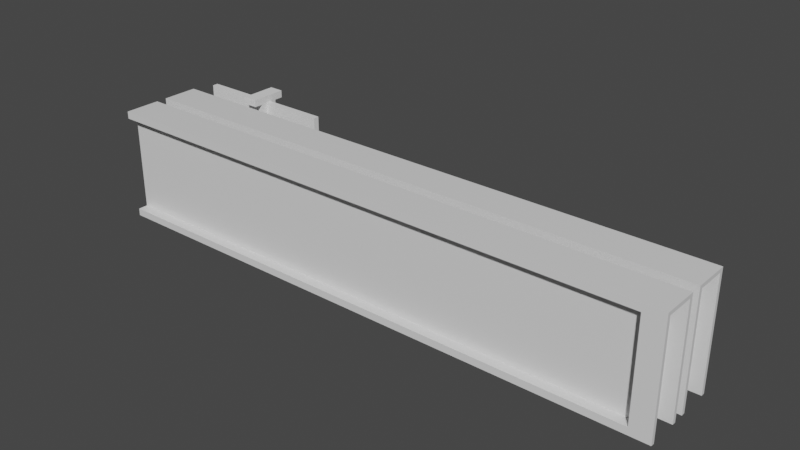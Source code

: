 # Source: A02_Suporte_Prateleira_Consul_240.blend  (saved by Blender 2.92.15; exported with 4.5.12 LTS)
import bpy
from mathutils import Matrix  # noqa: F401  (used for matrix-valued properties, if any)

bpy.ops.wm.read_factory_settings(use_empty=True)
scene = bpy.context.scene
scene.name = 'Scene'

# ---- collections
col_collection_001 = bpy.data.collections.new('Collection.001'); scene.collection.children.link(col_collection_001)

# ---- materials (node trees are filled in below, after node groups)
mat_material_001 = bpy.data.materials.new('Material.001')
mat_material_001.alpha_threshold = 0.0
mat_material_001.use_transparent_shadow = False
mat_material_001.line_color = (0.0, 0.0, 0.0, 1.0)

# ---- material node trees
mat_material_001.use_nodes = True; mat_material_001.node_tree.nodes.clear()
_N = mat_material_001.node_tree.nodes; _L = mat_material_001.node_tree.links
n0 = _N.new('ShaderNodeOutputMaterial'); n0.name = 'Material Output'; n0.location = (300, 300)
n1 = _N.new('ShaderNodeBsdfPrincipled'); n1.name = 'Principled BSDF'; n1.location = (10, 300)
n1.distribution = 'GGX'
n1.subsurface_method = 'BURLEY'
n1.inputs[2].default_value = 0.4
n1.inputs[3].default_value = 1.45
n1.inputs[27].default_value = (0.0, 0.0, 0.0, 1.0)
n1.inputs[28].default_value = 1.0
_L.new(n1.outputs[0], n0.inputs[0])
n0.is_active_output = True

# ---- world
world_world = bpy.data.worlds.new('World'); scene.world = world_world
world_world.use_nodes = True; world_world.node_tree.nodes.clear()
_N = world_world.node_tree.nodes; _L = world_world.node_tree.links
n0 = _N.new('ShaderNodeOutputWorld'); n0.name = 'World Output'; n0.location = (300, 300)
n1 = _N.new('ShaderNodeBackground'); n1.name = 'Background'; n1.location = (10, 300)
n1.inputs[0].default_value = (0.05088, 0.05088, 0.05088, 1.0)
_L.new(n1.outputs[0], n0.inputs[0])
n0.is_active_output = True
world_world.color = (0.05088, 0.05088, 0.05088)
world_world.use_sun_shadow = False
world_world.sun_shadow_jitter_overblur = 0.0

# ---- meshes
me_cube_005 = bpy.data.meshes.new('Cube.005')
me_cube_005.from_pydata([(-1.8, 1.817, 3.051), (2.2, 1.817, 3.051), (-1.8, 2.511, 3.051), (2.2, 2.511, 3.051), (-1.8, 1.817, 0.2034), (2.2, 1.817, 0.2034), (-1.8, 2.511, 0.2034), (2.2, 2.511, 0.2034), (-4.768e-07, 2.511, 3.051), (-4.768e-07, 1.817, 3.051), (0.0, 2.511, 0.2034), (0.0, 1.817, 0.2034), (0.4, 1.817, 3.051), (0.4, 2.511, 3.051), (0.4, 1.817, 0.2034), (0.4, 2.511, 0.2034), (0.0, 4.286, 1.49e-08), (0.4, 4.286, -2.235e-07), (0.0, -2.384e-07, 1.49e-08), (0.4, -2.384e-07, -2.235e-07), (0.4, 3.214, 3.051), (-4.768e-07, 3.214, 3.051), (0.4, 1.071, 3.051), (-4.768e-07, 1.071, 3.051), (0.4, 0.0, 3.051), (0.4, 0.0, 3.254), (-4.768e-07, 0.0, 3.051), (-4.768e-07, 0.0, 3.254), (0.4, 4.286, 3.051), (0.4, 4.286, 3.254), (-4.768e-07, 4.286, 3.254), (-4.768e-07, 4.286, 3.051), (-2.384e-07, 3.214, 0.2034), (0.4, 3.214, 0.2034), (0.4, 1.071, 0.2034), (-2.384e-07, 1.071, 0.2034), (0.0, 4.286, 0.2034), (0.4, 4.286, 0.2034), (0.0, -2.384e-07, 0.2034), (0.4, -2.384e-07, 0.2034)], [], [(14, 15, 7, 5), (0, 2, 6, 4), (3, 1, 5, 7), (4, 6, 10, 11), (9, 0, 4, 11), (9, 8, 2, 0), (3, 13, 12, 1), (13, 3, 7, 15), (10, 6, 2, 8), (14, 5, 1, 12), (27, 25, 29, 30), (25, 27, 26, 24), (23, 22, 24, 26), (29, 28, 31, 30), (20, 21, 31, 28), (13, 20, 28, 29, 25, 24, 22, 12), (20, 33, 32, 21), (18, 16, 17, 19), (38, 18, 19, 39), (15, 33, 20, 13), (8, 9, 23, 26, 27, 30, 31, 21), (34, 35, 38, 39), (23, 35, 34, 22), (33, 37, 36, 32), (16, 36, 37, 17), (14, 12, 22, 34), (14, 34, 39, 19, 17, 37, 33, 15), (10, 8, 21, 32), (11, 35, 23, 9), (18, 38, 35, 11, 10, 32, 36, 16)])
_uv = me_cube_005.uv_layers.new(name='UVMap')
_uv.uv.foreach_set('vector', [0.0, 0.0, 0.0, 0.0, 0.375, 0.6927, 0.375, 0.75, 0.875, 0.75, 0.875, 0.6927, 0.125, 0.6927, 0.125, 0.75, 0.625, 0.6927, 0.625, 0.75, 0.375, 0.75, 0.375, 0.6927, 0.125, 0.75, 0.125, 0.6927, 0.25, 0.6927, 0.25, 0.75, 0.0, 0.0, 0.875, 0.75, 0.125, 0.75, 0.25, 0.75, 0.0, 0.0, 0.0, 0.0, 0.875, 0.6927, 0.875, 0.75, 0.625, 0.6927, 0.0, 0.0, 0.0, 0.0, 0.625, 0.75, 0.0, 0.0, 0.625, 0.6927, 0.375, 0.6927, 0.0, 0.0, 0.25, 0.6927, 0.125, 0.6927, 0.875, 0.6927, 0.0, 0.0, 0.0, 0.0, 0.375, 0.75, 0.625, 0.75, 0.0, 0.0, 0.0, 0.0, 0.0, 0.0, 0.0, 0.0, 0.0, 0.0, 0.0, 0.0, 0.0, 0.0, 0.0, 0.0, 0.0, 0.0, 0.0, 0.0, 0.0, 0.0, 0.0, 0.0, 0.0, 0.0, 0.0, 0.0, 0.0, 0.0, 0.0, 0.0, 0.0, 0.0, 0.0, 0.0, 0.0, 0.0, 0.0, 0.0, 0.0, 0.0, 0.0, 0.0, 0.0, 0.0, 0.0, 0.0, 0.0, 0.0, 0.0, 0.0, 0.0, 0.0, 0.0, 0.0, 0.0, 0.0, 0.0, 0.0, 0.0, 0.0, 0.0, 0.0, 0.0, 0.0, 0.0, 0.0, 0.0, 0.0, 0.0, 0.0, 0.0, 0.0, 0.0, 0.0, 0.0, 0.0, 0.0, 0.0, 0.0, 0.0, 0.0, 0.0, 0.0, 0.0, 0.0, 0.0, 0.0, 0.0, 0.0, 0.0, 0.0, 0.0, 0.0, 0.0, 0.0, 0.0, 0.0, 0.0, 0.0, 0.0, 0.0, 0.0, 0.0, 0.0, 0.0, 0.0, 0.0, 0.0, 0.0, 0.0, 0.0, 0.0, 0.0, 0.0, 0.0, 0.0, 0.0, 0.0, 0.0, 0.0, 0.0, 0.0, 0.0, 0.0, 0.0, 0.0, 0.0, 0.0, 0.0, 0.0, 0.0, 0.0, 0.0, 0.0, 0.0, 0.0, 0.0, 0.0, 0.0, 0.0, 0.0, 0.0, 0.0, 0.0, 0.0, 0.0, 0.0, 0.0, 0.0, 0.0, 0.0, 0.0, 0.0, 0.0, 0.0, 0.0, 0.0, 0.0, 0.0, 0.0, 0.25, 0.6927, 0.0, 0.0, 0.0, 0.0, 0.0, 0.0, 0.25, 0.75, 0.0, 0.0, 0.0, 0.0, 0.0, 0.0, 0.0, 0.0, 0.0, 0.0, 0.0, 0.0, 0.25, 0.75, 0.25, 0.6927, 0.0, 0.0, 0.0, 0.0, 0.0, 0.0])
me_cube_005.use_remesh_fix_poles = True
me_cube_005.use_remesh_preserve_attributes = False
me_cube_005.use_mirror_vertex_groups = False
me_cube_005.update()
me_cube_001 = bpy.data.meshes.new('Cube.001')
me_cube_001.from_pydata([(-16.0, -1.0, 3.1), (-16.0, -1.0, 1.431e-06), (-16.0, -2.027e-06, 3.1), (-16.0, -2.265e-06, 1.431e-06), (-15.45, -0.175, 1.431e-06), (-16.0, -0.9, 1.431e-06), (-16.0, -0.9, 3.0), (-15.41, -0.7263, 1.431e-06), (-15.36, -0.6425, 1.431e-06), (-16.0, -0.1, 3.0), (-16.0, -0.1, 1.431e-06), (-15.27, -0.6, 1.431e-06), (2.178e-06, -0.6, 1.431e-06), (-15.45, -1.909e-06, 2.9), (2.71e-07, -0.2738, 2.9), (-15.45, -1.0, 1.431e-06), (-15.45, -1.0, 2.9), (-15.45, -0.825, 1.431e-06), (2.178e-06, -0.6, 2.9), (2.71e-07, -1.891e-06, 3.1), (-15.45, -0.825, 2.9), (-15.27, -0.6, 2.9), (-15.41, -0.7263, 2.9), (-15.27, -0.4, 0.2), (-15.27, -0.4, 2.9), (-15.41, -0.2738, 2.9), (2.178e-06, -0.4, 2.9), (-15.27, -0.4, 1.431e-06), (-15.36, -0.3575, 1.431e-06), (-15.41, -0.2738, 1.431e-06), (-15.45, -2.027e-06, 1.431e-06), (2.178e-06, -0.4, 1.431e-06), (2.71e-07, 2.384e-07, 2.9), (-15.55, -0.1, 1.431e-06), (-15.55, -0.9, 1.431e-06), (-15.55, -0.1, 3.0), (-15.55, -0.9, 3.0), (2.71e-07, -1.0, 2.9), (2.71e-07, -0.7262, 2.9), (2.71e-07, -1.0, 3.1), (1.617e-07, -0.2738, 0.2), (2.069e-06, -0.4, 0.2), (-15.45, -1.0, 0.2), (1.748e-08, -1.0, 0.2), (-2.842e-14, -1.0, 2.384e-07), (-15.45, -0.825, 0.2), (-15.41, -0.7263, 0.2), (1.748e-08, 0.0, 0.2), (0.0, 0.0, 0.0), (-15.41, -0.2738, 0.2), (-15.45, -0.175, 0.2), (-15.45, -2.087e-06, 0.2), (2.069e-06, -0.6, 0.2), (-15.45, -0.175, 2.9), (1.748e-08, -0.7263, 0.2), (-15.27, -0.6, 0.2), (-15.36, -0.3575, 2.9), (-15.36, -0.6425, 2.9)], [(57, 21), (56, 25), (24, 56), (22, 57)], [(2, 3, 10, 9, 6, 5, 1, 0), (33, 34, 36, 35), (10, 33, 35, 9), (6, 9, 35, 36), (6, 36, 34, 5), (30, 4, 29, 28, 27, 11, 8, 7, 17, 15, 1, 5, 34, 33, 10, 3), (46, 22, 20, 45), (8, 11, 12, 44, 15, 17, 7), (30, 48, 47, 51, 13, 32, 19, 2, 3), (50, 53, 13, 51), (42, 45, 20, 16), (50, 49, 25, 53), (18, 52, 12, 11, 55, 21), (23, 24, 21, 55, 11, 27), (46, 54, 38, 22), (27, 31, 41, 26, 24, 23), (40, 14, 25, 49), (51, 47, 40, 49, 50), (14, 32, 13, 53, 25), (43, 54, 46, 45, 42), (38, 37, 16, 20, 22), (0, 1, 15, 44, 43, 42, 16, 37, 39), (52, 18, 26, 41, 31, 48, 47, 40, 14, 32, 19, 39, 37, 38, 54, 43, 44, 12), (4, 30, 48, 31, 27, 28, 29), (0, 39, 19, 2), (18, 21, 24, 26)])
_uv = me_cube_001.uv_layers.new(name='UVMap')
_uv.uv.foreach_set('vector', [0.0, 0.0, 0.0, 0.0, 0.0, 0.0, 0.0, 0.0, 0.0, 0.0, 0.0, 0.0, 0.0, 0.0, 0.0, 0.0, 0.0, 0.0, 0.0, 0.0, 0.0, 0.0, 0.0, 0.0, 0.0, 0.0, 0.0, 0.0, 0.0, 0.0, 0.0, 0.0, 0.0, 0.0, 0.0, 0.0, 0.0, 0.0, 0.0, 0.0, 0.0, 0.0, 0.0, 0.0, 0.0, 0.0, 0.0, 0.0, 0.0, 0.0, 0.0, 0.0, 0.0, 0.0, 0.0, 0.0, 0.0, 0.0, 0.0, 0.0, 0.0, 0.0, 0.0, 0.0, 0.0, 0.0, 0.0, 0.0, 0.0, 0.0, 0.0, 0.0, 0.0, 0.0, 0.0, 0.0, 0.0, 0.0, 0.0, 0.0, 0.0, 0.0, 0.0, 0.0, 0.0, 0.0, 0.0, 0.0, 0.0, 0.0, 0.0, 0.0, 0.0, 0.0, 0.0, 0.0, 0.0, 0.0, 0.0, 0.0, 0.0, 0.0, 0.0, 0.0, 0.0, 0.0, 0.0, 0.0, 0.0, 0.0, 0.0, 0.0, 0.0, 0.0, 0.0, 0.0, 0.0, 0.0, 0.0, 0.0, 0.0, 0.0, 0.0, 0.0, 0.0, 0.0, 0.0, 0.0, 0.0, 0.0, 0.0, 0.0, 0.0, 0.0, 0.0, 0.0, 0.0, 0.0, 0.0, 0.0, 0.0, 0.0, 0.0, 0.0, 0.0, 0.0, 0.0, 0.0, 0.0, 0.0, 0.0, 0.0, 0.0, 0.0, 0.0, 0.0, 0.0, 0.0, 0.0, 0.0, 0.0, 0.0, 0.0, 0.0, 0.0, 0.0, 0.0, 0.0, 0.0, 0.0, 0.0, 0.0, 0.0, 0.0, 0.0, 0.0, 0.0, 0.0, 0.0, 0.0, 0.0, 0.0, 0.0, 0.0, 0.0, 0.0, 0.0, 0.0, 0.0, 0.0, 0.0, 0.0, 0.0, 0.0, 0.0, 0.0, 0.0, 0.0, 0.0, 0.0, 0.0, 0.0, 0.0, 0.0, 0.0, 0.0, 0.0, 0.0, 0.0, 0.0, 0.0, 0.0, 0.0, 0.0, 0.0, 0.0, 0.0, 0.0, 0.0, 0.0, 0.0, 0.0, 0.0, 0.0, 0.0, 0.0, 0.0, 0.0, 0.0, 0.0, 0.0, 0.0, 0.0, 0.0, 0.0, 0.0, 0.0, 0.0, 0.0, 0.0, 0.0, 0.0, 0.0, 0.0, 0.0, 0.0, 0.0, 0.0, 0.0, 0.0, 0.0, 0.0, 0.0, 0.0, 0.0, 0.0, 0.0, 0.0, 0.0, 0.0, 0.0, 0.0, 0.0, 0.0, 0.0, 0.0, 0.0, 0.0, 0.0, 0.0, 0.0, 0.0, 0.0, 0.0, 0.0, 0.0, 0.0, 0.0, 0.0, 0.0, 0.0, 0.0, 0.0, 0.0, 0.0, 0.0, 0.0, 0.0, 0.0, 0.0, 0.0, 0.0, 0.0, 0.0, 0.0, 0.0, 0.0, 0.0, 0.0, 0.0, 0.0, 0.0, 0.0, 0.0, 0.0, 0.0, 0.0, 0.0, 0.0, 0.0, 0.0, 0.0, 0.0, 0.0, 0.0, 0.0, 0.0, 0.0, 0.0, 0.0])
_ca = me_cube_001.color_attributes.new('Col', 'BYTE_COLOR', 'CORNER')
_ca.data.foreach_set('color', [1.0, 1.0, 1.0, 1.0, 1.0, 1.0, 1.0, 1.0, 1.0, 1.0, 1.0, 1.0, 1.0, 1.0, 1.0, 1.0, 1.0, 1.0, 1.0, 1.0, 1.0, 1.0, 1.0, 1.0, 1.0, 1.0, 1.0, 1.0, 1.0, 1.0, 1.0, 1.0, 1.0, 1.0, 1.0, 1.0, 1.0, 1.0, 1.0, 1.0, 1.0, 1.0, 1.0, 1.0, 1.0, 1.0, 1.0, 1.0, 1.0, 1.0, 1.0, 1.0, 1.0, 1.0, 1.0, 1.0, 1.0, 1.0, 1.0, 1.0, 1.0, 1.0, 1.0, 1.0, 1.0, 1.0, 1.0, 1.0, 1.0, 1.0, 1.0, 1.0, 1.0, 1.0, 1.0, 1.0, 1.0, 1.0, 1.0, 1.0, 1.0, 1.0, 1.0, 1.0, 1.0, 1.0, 1.0, 1.0, 1.0, 1.0, 1.0, 1.0, 1.0, 1.0, 1.0, 1.0, 1.0, 1.0, 1.0, 1.0, 1.0, 1.0, 1.0, 1.0, 1.0, 1.0, 1.0, 1.0, 1.0, 1.0, 1.0, 1.0, 1.0, 1.0, 1.0, 1.0, 1.0, 1.0, 1.0, 1.0, 1.0, 1.0, 1.0, 1.0, 1.0, 1.0, 1.0, 1.0, 1.0, 1.0, 1.0, 1.0, 1.0, 1.0, 1.0, 1.0, 1.0, 1.0, 1.0, 1.0, 1.0, 1.0, 1.0, 1.0, 1.0, 1.0, 1.0, 1.0, 1.0, 1.0, 1.0, 1.0, 1.0, 1.0, 1.0, 1.0, 1.0, 1.0, 1.0, 1.0, 1.0, 1.0, 1.0, 1.0, 1.0, 1.0, 1.0, 1.0, 1.0, 1.0, 1.0, 1.0, 1.0, 1.0, 1.0, 1.0, 1.0, 1.0, 1.0, 1.0, 1.0, 1.0, 1.0, 1.0, 1.0, 1.0, 1.0, 1.0, 1.0, 1.0, 1.0, 1.0, 1.0, 1.0, 1.0, 1.0, 1.0, 1.0, 1.0, 1.0, 1.0, 1.0, 1.0, 1.0, 1.0, 1.0, 1.0, 1.0, 1.0, 1.0, 1.0, 1.0, 1.0, 1.0, 1.0, 1.0, 1.0, 1.0, 1.0, 1.0, 1.0, 1.0, 1.0, 1.0, 1.0, 1.0, 1.0, 1.0, 1.0, 1.0, 1.0, 1.0, 1.0, 1.0, 1.0, 1.0, 1.0, 1.0, 1.0, 1.0, 1.0, 1.0, 1.0, 1.0, 1.0, 1.0, 1.0, 1.0, 1.0, 1.0, 1.0, 1.0, 1.0, 1.0, 1.0, 1.0, 1.0, 1.0, 1.0, 1.0, 1.0, 1.0, 1.0, 1.0, 1.0, 1.0, 1.0, 1.0, 1.0, 1.0, 1.0, 1.0, 1.0, 1.0, 1.0, 1.0, 1.0, 1.0, 1.0, 1.0, 1.0, 1.0, 1.0, 1.0, 1.0, 1.0, 1.0, 1.0, 1.0, 1.0, 1.0, 1.0, 1.0, 1.0, 1.0, 1.0, 1.0, 1.0, 1.0, 1.0, 1.0, 1.0, 1.0, 1.0, 1.0, 1.0, 1.0, 1.0, 1.0, 1.0, 1.0, 1.0, 1.0, 1.0, 1.0, 1.0, 1.0, 1.0, 1.0, 1.0, 1.0, 1.0, 1.0, 1.0, 1.0, 1.0, 1.0, 1.0, 1.0, 1.0, 1.0, 1.0, 1.0, 1.0, 1.0, 1.0, 1.0, 1.0, 1.0, 1.0, 1.0, 1.0, 1.0, 1.0, 1.0, 1.0, 1.0, 1.0, 1.0, 1.0, 1.0, 1.0, 1.0, 1.0, 1.0, 1.0, 1.0, 1.0, 1.0, 1.0, 1.0, 1.0, 1.0, 1.0, 1.0, 1.0, 1.0, 1.0, 1.0, 1.0, 1.0, 1.0, 1.0, 1.0, 1.0, 1.0, 1.0, 1.0, 1.0, 1.0, 1.0, 1.0, 1.0, 1.0, 1.0, 1.0, 1.0, 1.0, 1.0, 1.0, 1.0, 1.0, 1.0, 1.0, 1.0, 1.0, 1.0, 1.0, 1.0, 1.0, 1.0, 1.0, 1.0, 1.0, 1.0, 1.0, 1.0, 1.0, 1.0, 1.0, 1.0, 1.0, 1.0, 1.0, 1.0, 1.0, 1.0, 1.0, 1.0, 1.0, 1.0, 1.0, 1.0, 1.0, 1.0, 1.0, 1.0, 1.0, 1.0, 1.0, 1.0, 1.0, 1.0, 1.0, 1.0, 1.0, 1.0, 1.0, 1.0, 1.0, 1.0, 1.0, 1.0, 1.0, 1.0, 1.0, 1.0, 1.0, 1.0, 1.0, 1.0, 1.0, 1.0, 1.0, 1.0, 1.0, 1.0, 1.0, 1.0, 1.0, 1.0, 1.0, 1.0, 1.0, 1.0, 1.0, 1.0, 1.0, 1.0, 1.0, 1.0, 1.0, 1.0, 1.0, 1.0, 1.0, 1.0, 1.0, 1.0, 1.0, 1.0, 1.0, 1.0, 1.0, 1.0, 1.0, 1.0, 1.0, 1.0, 1.0, 1.0, 1.0, 1.0, 1.0, 1.0, 1.0, 1.0, 1.0, 1.0, 1.0, 1.0, 1.0, 1.0, 1.0, 1.0, 1.0, 1.0, 1.0, 1.0, 1.0, 1.0, 1.0, 1.0, 1.0, 1.0, 1.0, 1.0, 1.0, 1.0, 1.0, 1.0, 1.0, 1.0, 1.0, 1.0, 1.0, 1.0, 1.0, 1.0, 1.0, 1.0, 1.0, 1.0, 1.0, 1.0, 1.0, 1.0, 1.0, 1.0, 1.0, 1.0, 1.0, 1.0, 1.0, 1.0, 1.0, 1.0, 1.0, 1.0, 1.0, 1.0, 1.0, 1.0, 1.0, 1.0, 1.0, 1.0, 1.0, 1.0, 1.0, 1.0, 1.0, 1.0, 1.0, 1.0, 1.0, 1.0, 1.0, 1.0, 1.0, 1.0, 1.0, 1.0, 1.0, 1.0, 1.0, 1.0, 1.0, 1.0, 1.0, 1.0, 1.0, 1.0, 1.0, 1.0, 1.0, 1.0, 1.0, 1.0, 1.0, 1.0, 1.0, 1.0, 1.0, 1.0, 1.0, 1.0, 1.0, 1.0, 1.0, 1.0, 1.0, 1.0, 1.0, 1.0, 1.0, 1.0, 1.0, 1.0, 1.0, 1.0, 1.0, 1.0, 1.0, 1.0, 1.0, 1.0, 1.0, 1.0, 1.0, 1.0, 1.0, 1.0, 1.0, 1.0, 1.0, 1.0, 1.0, 1.0, 1.0, 1.0, 1.0, 1.0, 1.0, 1.0, 1.0, 1.0, 1.0, 1.0, 1.0])
me_cube_001.materials.append(mat_material_001)
me_cube_001.use_remesh_preserve_volume = False
me_cube_001.use_remesh_preserve_attributes = False
me_cube_001.use_mirror_vertex_groups = False
me_cube_001.update()
me_cube_002 = bpy.data.meshes.new('Cube.002')
me_cube_002.from_pydata([(-16.0, -1.0, 3.1), (-16.0, -1.0, 1.431e-06), (-16.0, -2.027e-06, 3.1), (-16.0, -2.265e-06, 1.431e-06), (-15.45, -0.175, 1.431e-06), (-16.0, -0.9, 1.431e-06), (-16.0, -0.9, 3.0), (-15.41, -0.7263, 1.431e-06), (-15.36, -0.6425, 1.431e-06), (-16.0, -0.1, 3.0), (-16.0, -0.1, 1.431e-06), (-15.27, -0.6, 1.431e-06), (2.178e-06, -0.6, 1.431e-06), (-15.45, -1.909e-06, 2.9), (2.71e-07, -0.2738, 2.9), (-15.45, -1.0, 1.431e-06), (-15.45, -1.0, 2.9), (-15.45, -0.825, 1.431e-06), (2.178e-06, -0.6, 2.9), (2.71e-07, -1.891e-06, 3.1), (-15.45, -0.825, 2.9), (-15.27, -0.6, 2.9), (-15.41, -0.7263, 2.9), (-15.27, -0.4, 0.2), (-15.27, -0.4, 2.9), (-15.41, -0.2738, 2.9), (2.178e-06, -0.4, 2.9), (-15.27, -0.4, 1.431e-06), (-15.36, -0.3575, 1.431e-06), (-15.41, -0.2738, 1.431e-06), (-15.45, -2.027e-06, 1.431e-06), (2.178e-06, -0.4, 1.431e-06), (2.71e-07, 2.384e-07, 2.9), (-15.55, -0.1, 1.431e-06), (-15.55, -0.9, 1.431e-06), (-15.55, -0.1, 3.0), (-15.55, -0.9, 3.0), (2.71e-07, -1.0, 2.9), (2.71e-07, -0.7262, 2.9), (2.71e-07, -1.0, 3.1), (1.617e-07, -0.2738, 0.2), (2.069e-06, -0.4, 0.2), (-15.45, -1.0, 0.2), (1.748e-08, -1.0, 0.2), (-2.842e-14, -1.0, 2.384e-07), (-15.45, -0.825, 0.2), (-15.41, -0.7263, 0.2), (1.748e-08, 0.0, 0.2), (0.0, 0.0, 0.0), (-15.41, -0.2738, 0.2), (-15.45, -0.175, 0.2), (-15.45, -2.087e-06, 0.2), (2.069e-06, -0.6, 0.2), (-15.45, -0.175, 2.9), (1.748e-08, -0.7263, 0.2), (-15.27, -0.6, 0.2), (-15.36, -0.3575, 2.9), (-15.36, -0.6425, 2.9)], [(57, 21), (56, 25), (24, 56), (22, 57)], [(2, 3, 10, 9, 6, 5, 1, 0), (33, 34, 36, 35), (10, 33, 35, 9), (6, 9, 35, 36), (6, 36, 34, 5), (30, 4, 29, 28, 27, 11, 8, 7, 17, 15, 1, 5, 34, 33, 10, 3), (46, 22, 20, 45), (8, 11, 12, 44, 15, 17, 7), (30, 48, 47, 51, 13, 32, 19, 2, 3), (50, 53, 13, 51), (42, 45, 20, 16), (50, 49, 25, 53), (18, 52, 12, 11, 55, 21), (23, 24, 21, 55, 11, 27), (46, 54, 38, 22), (27, 31, 41, 26, 24, 23), (40, 14, 25, 49), (51, 47, 40, 49, 50), (14, 32, 13, 53, 25), (43, 54, 46, 45, 42), (38, 37, 16, 20, 22), (0, 1, 15, 44, 43, 42, 16, 37, 39), (52, 18, 26, 41, 31, 48, 47, 40, 14, 32, 19, 39, 37, 38, 54, 43, 44, 12), (4, 30, 48, 31, 27, 28, 29), (0, 39, 19, 2), (18, 21, 24, 26)])
_uv = me_cube_002.uv_layers.new(name='UVMap')
_uv.uv.foreach_set('vector', [0.0, 0.0, 0.0, 0.0, 0.0, 0.0, 0.0, 0.0, 0.0, 0.0, 0.0, 0.0, 0.0, 0.0, 0.0, 0.0, 0.0, 0.0, 0.0, 0.0, 0.0, 0.0, 0.0, 0.0, 0.0, 0.0, 0.0, 0.0, 0.0, 0.0, 0.0, 0.0, 0.0, 0.0, 0.0, 0.0, 0.0, 0.0, 0.0, 0.0, 0.0, 0.0, 0.0, 0.0, 0.0, 0.0, 0.0, 0.0, 0.0, 0.0, 0.0, 0.0, 0.0, 0.0, 0.0, 0.0, 0.0, 0.0, 0.0, 0.0, 0.0, 0.0, 0.0, 0.0, 0.0, 0.0, 0.0, 0.0, 0.0, 0.0, 0.0, 0.0, 0.0, 0.0, 0.0, 0.0, 0.0, 0.0, 0.0, 0.0, 0.0, 0.0, 0.0, 0.0, 0.0, 0.0, 0.0, 0.0, 0.0, 0.0, 0.0, 0.0, 0.0, 0.0, 0.0, 0.0, 0.0, 0.0, 0.0, 0.0, 0.0, 0.0, 0.0, 0.0, 0.0, 0.0, 0.0, 0.0, 0.0, 0.0, 0.0, 0.0, 0.0, 0.0, 0.0, 0.0, 0.0, 0.0, 0.0, 0.0, 0.0, 0.0, 0.0, 0.0, 0.0, 0.0, 0.0, 0.0, 0.0, 0.0, 0.0, 0.0, 0.0, 0.0, 0.0, 0.0, 0.0, 0.0, 0.0, 0.0, 0.0, 0.0, 0.0, 0.0, 0.0, 0.0, 0.0, 0.0, 0.0, 0.0, 0.0, 0.0, 0.0, 0.0, 0.0, 0.0, 0.0, 0.0, 0.0, 0.0, 0.0, 0.0, 0.0, 0.0, 0.0, 0.0, 0.0, 0.0, 0.0, 0.0, 0.0, 0.0, 0.0, 0.0, 0.0, 0.0, 0.0, 0.0, 0.0, 0.0, 0.0, 0.0, 0.0, 0.0, 0.0, 0.0, 0.0, 0.0, 0.0, 0.0, 0.0, 0.0, 0.0, 0.0, 0.0, 0.0, 0.0, 0.0, 0.0, 0.0, 0.0, 0.0, 0.0, 0.0, 0.0, 0.0, 0.0, 0.0, 0.0, 0.0, 0.0, 0.0, 0.0, 0.0, 0.0, 0.0, 0.0, 0.0, 0.0, 0.0, 0.0, 0.0, 0.0, 0.0, 0.0, 0.0, 0.0, 0.0, 0.0, 0.0, 0.0, 0.0, 0.0, 0.0, 0.0, 0.0, 0.0, 0.0, 0.0, 0.0, 0.0, 0.0, 0.0, 0.0, 0.0, 0.0, 0.0, 0.0, 0.0, 0.0, 0.0, 0.0, 0.0, 0.0, 0.0, 0.0, 0.0, 0.0, 0.0, 0.0, 0.0, 0.0, 0.0, 0.0, 0.0, 0.0, 0.0, 0.0, 0.0, 0.0, 0.0, 0.0, 0.0, 0.0, 0.0, 0.0, 0.0, 0.0, 0.0, 0.0, 0.0, 0.0, 0.0, 0.0, 0.0, 0.0, 0.0, 0.0, 0.0, 0.0, 0.0, 0.0, 0.0, 0.0, 0.0, 0.0, 0.0, 0.0, 0.0, 0.0, 0.0, 0.0, 0.0, 0.0, 0.0, 0.0, 0.0, 0.0, 0.0, 0.0, 0.0, 0.0, 0.0, 0.0, 0.0, 0.0, 0.0, 0.0, 0.0, 0.0])
_ca = me_cube_002.color_attributes.new('Col', 'BYTE_COLOR', 'CORNER')
_ca.data.foreach_set('color', [1.0, 1.0, 1.0, 1.0, 1.0, 1.0, 1.0, 1.0, 1.0, 1.0, 1.0, 1.0, 1.0, 1.0, 1.0, 1.0, 1.0, 1.0, 1.0, 1.0, 1.0, 1.0, 1.0, 1.0, 1.0, 1.0, 1.0, 1.0, 1.0, 1.0, 1.0, 1.0, 1.0, 1.0, 1.0, 1.0, 1.0, 1.0, 1.0, 1.0, 1.0, 1.0, 1.0, 1.0, 1.0, 1.0, 1.0, 1.0, 1.0, 1.0, 1.0, 1.0, 1.0, 1.0, 1.0, 1.0, 1.0, 1.0, 1.0, 1.0, 1.0, 1.0, 1.0, 1.0, 1.0, 1.0, 1.0, 1.0, 1.0, 1.0, 1.0, 1.0, 1.0, 1.0, 1.0, 1.0, 1.0, 1.0, 1.0, 1.0, 1.0, 1.0, 1.0, 1.0, 1.0, 1.0, 1.0, 1.0, 1.0, 1.0, 1.0, 1.0, 1.0, 1.0, 1.0, 1.0, 1.0, 1.0, 1.0, 1.0, 1.0, 1.0, 1.0, 1.0, 1.0, 1.0, 1.0, 1.0, 1.0, 1.0, 1.0, 1.0, 1.0, 1.0, 1.0, 1.0, 1.0, 1.0, 1.0, 1.0, 1.0, 1.0, 1.0, 1.0, 1.0, 1.0, 1.0, 1.0, 1.0, 1.0, 1.0, 1.0, 1.0, 1.0, 1.0, 1.0, 1.0, 1.0, 1.0, 1.0, 1.0, 1.0, 1.0, 1.0, 1.0, 1.0, 1.0, 1.0, 1.0, 1.0, 1.0, 1.0, 1.0, 1.0, 1.0, 1.0, 1.0, 1.0, 1.0, 1.0, 1.0, 1.0, 1.0, 1.0, 1.0, 1.0, 1.0, 1.0, 1.0, 1.0, 1.0, 1.0, 1.0, 1.0, 1.0, 1.0, 1.0, 1.0, 1.0, 1.0, 1.0, 1.0, 1.0, 1.0, 1.0, 1.0, 1.0, 1.0, 1.0, 1.0, 1.0, 1.0, 1.0, 1.0, 1.0, 1.0, 1.0, 1.0, 1.0, 1.0, 1.0, 1.0, 1.0, 1.0, 1.0, 1.0, 1.0, 1.0, 1.0, 1.0, 1.0, 1.0, 1.0, 1.0, 1.0, 1.0, 1.0, 1.0, 1.0, 1.0, 1.0, 1.0, 1.0, 1.0, 1.0, 1.0, 1.0, 1.0, 1.0, 1.0, 1.0, 1.0, 1.0, 1.0, 1.0, 1.0, 1.0, 1.0, 1.0, 1.0, 1.0, 1.0, 1.0, 1.0, 1.0, 1.0, 1.0, 1.0, 1.0, 1.0, 1.0, 1.0, 1.0, 1.0, 1.0, 1.0, 1.0, 1.0, 1.0, 1.0, 1.0, 1.0, 1.0, 1.0, 1.0, 1.0, 1.0, 1.0, 1.0, 1.0, 1.0, 1.0, 1.0, 1.0, 1.0, 1.0, 1.0, 1.0, 1.0, 1.0, 1.0, 1.0, 1.0, 1.0, 1.0, 1.0, 1.0, 1.0, 1.0, 1.0, 1.0, 1.0, 1.0, 1.0, 1.0, 1.0, 1.0, 1.0, 1.0, 1.0, 1.0, 1.0, 1.0, 1.0, 1.0, 1.0, 1.0, 1.0, 1.0, 1.0, 1.0, 1.0, 1.0, 1.0, 1.0, 1.0, 1.0, 1.0, 1.0, 1.0, 1.0, 1.0, 1.0, 1.0, 1.0, 1.0, 1.0, 1.0, 1.0, 1.0, 1.0, 1.0, 1.0, 1.0, 1.0, 1.0, 1.0, 1.0, 1.0, 1.0, 1.0, 1.0, 1.0, 1.0, 1.0, 1.0, 1.0, 1.0, 1.0, 1.0, 1.0, 1.0, 1.0, 1.0, 1.0, 1.0, 1.0, 1.0, 1.0, 1.0, 1.0, 1.0, 1.0, 1.0, 1.0, 1.0, 1.0, 1.0, 1.0, 1.0, 1.0, 1.0, 1.0, 1.0, 1.0, 1.0, 1.0, 1.0, 1.0, 1.0, 1.0, 1.0, 1.0, 1.0, 1.0, 1.0, 1.0, 1.0, 1.0, 1.0, 1.0, 1.0, 1.0, 1.0, 1.0, 1.0, 1.0, 1.0, 1.0, 1.0, 1.0, 1.0, 1.0, 1.0, 1.0, 1.0, 1.0, 1.0, 1.0, 1.0, 1.0, 1.0, 1.0, 1.0, 1.0, 1.0, 1.0, 1.0, 1.0, 1.0, 1.0, 1.0, 1.0, 1.0, 1.0, 1.0, 1.0, 1.0, 1.0, 1.0, 1.0, 1.0, 1.0, 1.0, 1.0, 1.0, 1.0, 1.0, 1.0, 1.0, 1.0, 1.0, 1.0, 1.0, 1.0, 1.0, 1.0, 1.0, 1.0, 1.0, 1.0, 1.0, 1.0, 1.0, 1.0, 1.0, 1.0, 1.0, 1.0, 1.0, 1.0, 1.0, 1.0, 1.0, 1.0, 1.0, 1.0, 1.0, 1.0, 1.0, 1.0, 1.0, 1.0, 1.0, 1.0, 1.0, 1.0, 1.0, 1.0, 1.0, 1.0, 1.0, 1.0, 1.0, 1.0, 1.0, 1.0, 1.0, 1.0, 1.0, 1.0, 1.0, 1.0, 1.0, 1.0, 1.0, 1.0, 1.0, 1.0, 1.0, 1.0, 1.0, 1.0, 1.0, 1.0, 1.0, 1.0, 1.0, 1.0, 1.0, 1.0, 1.0, 1.0, 1.0, 1.0, 1.0, 1.0, 1.0, 1.0, 1.0, 1.0, 1.0, 1.0, 1.0, 1.0, 1.0, 1.0, 1.0, 1.0, 1.0, 1.0, 1.0, 1.0, 1.0, 1.0, 1.0, 1.0, 1.0, 1.0, 1.0, 1.0, 1.0, 1.0, 1.0, 1.0, 1.0, 1.0, 1.0, 1.0, 1.0, 1.0, 1.0, 1.0, 1.0, 1.0, 1.0, 1.0, 1.0, 1.0, 1.0, 1.0, 1.0, 1.0, 1.0, 1.0, 1.0, 1.0, 1.0, 1.0, 1.0, 1.0, 1.0, 1.0, 1.0, 1.0, 1.0, 1.0, 1.0, 1.0, 1.0, 1.0, 1.0, 1.0, 1.0, 1.0, 1.0, 1.0, 1.0, 1.0, 1.0, 1.0, 1.0, 1.0, 1.0, 1.0, 1.0, 1.0, 1.0, 1.0, 1.0, 1.0, 1.0, 1.0, 1.0, 1.0, 1.0, 1.0, 1.0, 1.0, 1.0, 1.0, 1.0, 1.0, 1.0, 1.0, 1.0, 1.0, 1.0, 1.0, 1.0, 1.0, 1.0, 1.0, 1.0, 1.0, 1.0, 1.0, 1.0, 1.0, 1.0, 1.0, 1.0, 1.0, 1.0, 1.0, 1.0, 1.0, 1.0, 1.0, 1.0])
me_cube_002.materials.append(mat_material_001)
me_cube_002.use_remesh_preserve_volume = False
me_cube_002.use_remesh_preserve_attributes = False
me_cube_002.use_mirror_vertex_groups = False
me_cube_002.update()

# ---- objects
ob_viga_a05 = bpy.data.objects.new('viga_a05', me_cube_005)
ob_viga_a03 = bpy.data.objects.new('Viga_a03', me_cube_001)
ob_viga_a04 = bpy.data.objects.new('Viga_a04', me_cube_002)

# ---- transforms, parenting, visibility, modifiers, constraints
ob_viga_a05.location = (1.8, 2.6, 8.941e-08)
ob_viga_a05.scale = (1.0, 0.2333, 0.9833)
ob_viga_a05.lineart.crease_threshold = 0.0
ob_viga_a03.location = (0.0, 0.0, 0.0)
ob_viga_a03.rotation_euler = (3.142, 3.142, 0.0)
ob_viga_a03.lock_rotations_4d = False
ob_viga_a03.empty_display_type = 'ARROWS'
ob_viga_a03.lineart.crease_threshold = 0.0
ob_viga_a04.location = (0.0, 1.3, 0.0)
ob_viga_a04.rotation_euler = (3.142, 3.142, 0.0)
ob_viga_a04.lock_rotations_4d = False
ob_viga_a04.empty_display_type = 'ARROWS'
ob_viga_a04.lineart.crease_threshold = 0.0

# ---- collection membership
col_collection_001.objects.link(ob_viga_a05)
col_collection_001.objects.link(ob_viga_a03)
col_collection_001.objects.link(ob_viga_a04)

# ---- scene / render settings (as saved in the file)
scene.frame_start = 1; scene.frame_end = 250; scene.frame_set(1)
scene.render.engine = 'BLENDER_EEVEE_NEXT'
scene.cycles.use_denoising = False
scene.cycles.samples = 128
scene.cycles.sampling_pattern = 'TABULATED_SOBOL'
scene.cycles.use_adaptive_sampling = False
scene.cycles.use_light_tree = False
scene.view_settings.view_transform = 'Filmic'
scene.unit_settings.scale_length = 0.01
bpy.context.view_layer.update()

# ---- added for rendering (the .blend has no active camera and no usable light): camera, sun
cam_auto = bpy.data.cameras.new('AutoCamera')
cam_auto.lens = 50.0
cam_auto.sensor_width = 36.0
cam_auto.clip_end = 1000.0
ob_auto_camera = bpy.data.objects.new('AutoCamera', cam_auto)
scene.collection.objects.link(ob_auto_camera)
ob_auto_camera.location = (23.4598, -16.7518, 13.9679)
ob_auto_camera.rotation_euler = (1.09748, -7.21219e-08, 0.694738)
scene.camera = ob_auto_camera
light_auto_sun = bpy.data.lights.new('AutoSun', 'SUN')
light_auto_sun.energy = 3.0
light_auto_sun.angle = 0.0523599
ob_auto_sun = bpy.data.objects.new('AutoSun', light_auto_sun)
scene.collection.objects.link(ob_auto_sun)
ob_auto_sun.rotation_euler = (0.872665, 0.174533, 0.523599)
bpy.context.view_layer.update()
